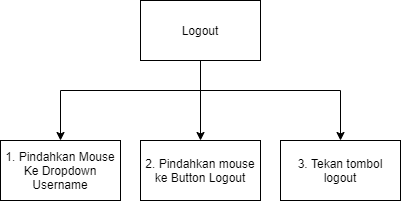

The diagram above was exported from draw.io. Its source (the exported page's mxGraphModel, read from the mxfile embedded in the PNG):
<mxGraphModel dx="868" dy="488" grid="1" gridSize="10" guides="1" tooltips="1" connect="1" arrows="1" fold="1" page="1" pageScale="1" pageWidth="3300" pageHeight="4681" math="0" shadow="0">
  <root>
    <mxCell id="FEGdJHjzQ1D8yhH3dshL-0" />
    <mxCell id="FEGdJHjzQ1D8yhH3dshL-1" parent="FEGdJHjzQ1D8yhH3dshL-0" />
    <mxCell id="4aQpQGxsMWQG7cjBp2cc-1" style="edgeStyle=orthogonalEdgeStyle;rounded=0;orthogonalLoop=1;jettySize=auto;html=1;" parent="FEGdJHjzQ1D8yhH3dshL-1" source="4aQpQGxsMWQG7cjBp2cc-0" target="4aQpQGxsMWQG7cjBp2cc-2" edge="1">
      <mxGeometry relative="1" as="geometry">
        <mxPoint x="290" y="460" as="targetPoint" />
        <Array as="points">
          <mxPoint x="460" y="390" />
          <mxPoint x="320" y="390" />
        </Array>
      </mxGeometry>
    </mxCell>
    <mxCell id="4aQpQGxsMWQG7cjBp2cc-3" style="edgeStyle=orthogonalEdgeStyle;rounded=0;orthogonalLoop=1;jettySize=auto;html=1;entryX=0.5;entryY=0;entryDx=0;entryDy=0;" parent="FEGdJHjzQ1D8yhH3dshL-1" source="4aQpQGxsMWQG7cjBp2cc-0" target="4aQpQGxsMWQG7cjBp2cc-4" edge="1">
      <mxGeometry relative="1" as="geometry">
        <mxPoint x="340" y="410" as="targetPoint" />
        <Array as="points">
          <mxPoint x="460" y="370" />
          <mxPoint x="460" y="370" />
        </Array>
      </mxGeometry>
    </mxCell>
    <mxCell id="kNzYW1bC0hA17baugUmK-1" style="edgeStyle=orthogonalEdgeStyle;rounded=0;orthogonalLoop=1;jettySize=auto;html=1;" parent="FEGdJHjzQ1D8yhH3dshL-1" source="4aQpQGxsMWQG7cjBp2cc-0" target="kNzYW1bC0hA17baugUmK-0" edge="1">
      <mxGeometry relative="1" as="geometry">
        <Array as="points">
          <mxPoint x="460" y="390" />
          <mxPoint x="600" y="390" />
        </Array>
      </mxGeometry>
    </mxCell>
    <mxCell id="4aQpQGxsMWQG7cjBp2cc-0" value="Logout" style="rounded=0;whiteSpace=wrap;html=1;" parent="FEGdJHjzQ1D8yhH3dshL-1" vertex="1">
      <mxGeometry x="400" y="300" width="120" height="60" as="geometry" />
    </mxCell>
    <mxCell id="4aQpQGxsMWQG7cjBp2cc-2" value="1. Pindahkan Mouse Ke Dropdown Username" style="rounded=0;whiteSpace=wrap;html=1;" parent="FEGdJHjzQ1D8yhH3dshL-1" vertex="1">
      <mxGeometry x="260" y="440" width="120" height="60" as="geometry" />
    </mxCell>
    <mxCell id="4aQpQGxsMWQG7cjBp2cc-4" value="2. Pindahkan mouse ke Button Logout" style="rounded=0;whiteSpace=wrap;html=1;" parent="FEGdJHjzQ1D8yhH3dshL-1" vertex="1">
      <mxGeometry x="400" y="440" width="120" height="60" as="geometry" />
    </mxCell>
    <mxCell id="kNzYW1bC0hA17baugUmK-0" value="3. Tekan tombol logout" style="rounded=0;whiteSpace=wrap;html=1;" parent="FEGdJHjzQ1D8yhH3dshL-1" vertex="1">
      <mxGeometry x="540" y="440" width="120" height="60" as="geometry" />
    </mxCell>
  </root>
</mxGraphModel>